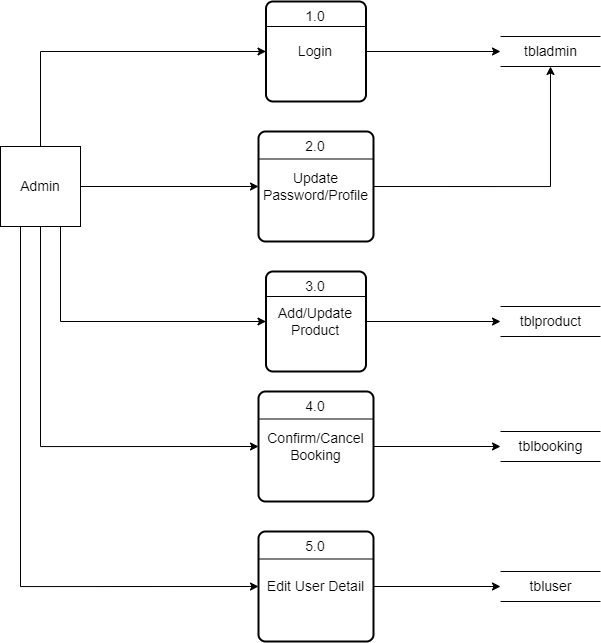

The diagram above was exported from draw.io. Its source (the exported page's mxGraphModel, read from the mxfile embedded in the PNG):
<mxGraphModel dx="1216" dy="506" grid="1" gridSize="10" guides="1" tooltips="1" connect="1" arrows="1" fold="1" page="1" pageScale="1" pageWidth="850" pageHeight="1100" math="0" shadow="0">
  <root>
    <mxCell id="0" />
    <mxCell id="1" parent="0" />
    <mxCell id="20U0DV3sh4TElOstwTpn-15" style="edgeStyle=orthogonalEdgeStyle;rounded=0;orthogonalLoop=1;jettySize=auto;html=1;exitX=0.5;exitY=0;exitDx=0;exitDy=0;entryX=0;entryY=0.5;entryDx=0;entryDy=0;fontSize=14;" edge="1" parent="1" source="20U0DV3sh4TElOstwTpn-1" target="20U0DV3sh4TElOstwTpn-2">
      <mxGeometry relative="1" as="geometry" />
    </mxCell>
    <mxCell id="20U0DV3sh4TElOstwTpn-16" style="edgeStyle=orthogonalEdgeStyle;rounded=0;orthogonalLoop=1;jettySize=auto;html=1;exitX=1;exitY=0.5;exitDx=0;exitDy=0;entryX=0;entryY=0.5;entryDx=0;entryDy=0;fontSize=14;" edge="1" parent="1" source="20U0DV3sh4TElOstwTpn-1" target="20U0DV3sh4TElOstwTpn-4">
      <mxGeometry relative="1" as="geometry" />
    </mxCell>
    <mxCell id="20U0DV3sh4TElOstwTpn-17" style="edgeStyle=orthogonalEdgeStyle;rounded=0;orthogonalLoop=1;jettySize=auto;html=1;exitX=0.5;exitY=1;exitDx=0;exitDy=0;entryX=0;entryY=0.5;entryDx=0;entryDy=0;fontSize=14;" edge="1" parent="1" source="20U0DV3sh4TElOstwTpn-1" target="20U0DV3sh4TElOstwTpn-6">
      <mxGeometry relative="1" as="geometry" />
    </mxCell>
    <mxCell id="20U0DV3sh4TElOstwTpn-19" style="edgeStyle=orthogonalEdgeStyle;rounded=0;orthogonalLoop=1;jettySize=auto;html=1;exitX=0.75;exitY=1;exitDx=0;exitDy=0;entryX=0;entryY=0.5;entryDx=0;entryDy=0;fontSize=14;" edge="1" parent="1" source="20U0DV3sh4TElOstwTpn-1" target="20U0DV3sh4TElOstwTpn-3">
      <mxGeometry relative="1" as="geometry" />
    </mxCell>
    <mxCell id="20U0DV3sh4TElOstwTpn-22" style="edgeStyle=orthogonalEdgeStyle;rounded=0;orthogonalLoop=1;jettySize=auto;html=1;exitX=0.25;exitY=1;exitDx=0;exitDy=0;entryX=0;entryY=0.5;entryDx=0;entryDy=0;fontSize=14;" edge="1" parent="1" source="20U0DV3sh4TElOstwTpn-1" target="20U0DV3sh4TElOstwTpn-21">
      <mxGeometry relative="1" as="geometry" />
    </mxCell>
    <mxCell id="20U0DV3sh4TElOstwTpn-1" value="&lt;font style=&quot;font-size: 14px;&quot;&gt;Admin&lt;/font&gt;" style="whiteSpace=wrap;html=1;aspect=fixed;" vertex="1" parent="1">
      <mxGeometry x="110" y="325" width="80" height="80" as="geometry" />
    </mxCell>
    <mxCell id="20U0DV3sh4TElOstwTpn-12" style="edgeStyle=orthogonalEdgeStyle;rounded=0;orthogonalLoop=1;jettySize=auto;html=1;exitX=1;exitY=0.5;exitDx=0;exitDy=0;entryX=0;entryY=0.5;entryDx=0;entryDy=0;fontSize=14;" edge="1" parent="1" source="20U0DV3sh4TElOstwTpn-2" target="20U0DV3sh4TElOstwTpn-7">
      <mxGeometry relative="1" as="geometry" />
    </mxCell>
    <mxCell id="20U0DV3sh4TElOstwTpn-2" value="&lt;font style=&quot;font-size: 14px;&quot;&gt;Login&lt;/font&gt;" style="rounded=1;whiteSpace=wrap;html=1;absoluteArcSize=1;arcSize=14;strokeWidth=2;" vertex="1" parent="1">
      <mxGeometry x="375.5" y="180" width="100" height="100" as="geometry" />
    </mxCell>
    <mxCell id="20U0DV3sh4TElOstwTpn-14" style="edgeStyle=orthogonalEdgeStyle;rounded=0;orthogonalLoop=1;jettySize=auto;html=1;exitX=1;exitY=0.5;exitDx=0;exitDy=0;entryX=0;entryY=0.5;entryDx=0;entryDy=0;fontSize=14;" edge="1" parent="1" source="20U0DV3sh4TElOstwTpn-3" target="20U0DV3sh4TElOstwTpn-8">
      <mxGeometry relative="1" as="geometry" />
    </mxCell>
    <mxCell id="20U0DV3sh4TElOstwTpn-3" value="&lt;span style=&quot;font-size: 14px;&quot;&gt;Add/Update Product&lt;/span&gt;" style="rounded=1;whiteSpace=wrap;html=1;absoluteArcSize=1;arcSize=14;strokeWidth=2;" vertex="1" parent="1">
      <mxGeometry x="375.5" y="450" width="100" height="100" as="geometry" />
    </mxCell>
    <mxCell id="20U0DV3sh4TElOstwTpn-13" style="edgeStyle=orthogonalEdgeStyle;rounded=0;orthogonalLoop=1;jettySize=auto;html=1;exitX=1;exitY=0.5;exitDx=0;exitDy=0;entryX=0.5;entryY=1;entryDx=0;entryDy=0;fontSize=14;" edge="1" parent="1" source="20U0DV3sh4TElOstwTpn-4" target="20U0DV3sh4TElOstwTpn-7">
      <mxGeometry relative="1" as="geometry" />
    </mxCell>
    <mxCell id="20U0DV3sh4TElOstwTpn-4" value="&lt;span style=&quot;font-size: 14px;&quot;&gt;Update Password/Profile&lt;/span&gt;" style="rounded=1;whiteSpace=wrap;html=1;absoluteArcSize=1;arcSize=14;strokeWidth=2;" vertex="1" parent="1">
      <mxGeometry x="368" y="310" width="115" height="110" as="geometry" />
    </mxCell>
    <mxCell id="20U0DV3sh4TElOstwTpn-10" style="edgeStyle=orthogonalEdgeStyle;rounded=0;orthogonalLoop=1;jettySize=auto;html=1;exitX=1;exitY=0.5;exitDx=0;exitDy=0;entryX=0;entryY=0.5;entryDx=0;entryDy=0;fontSize=14;" edge="1" parent="1" source="20U0DV3sh4TElOstwTpn-6" target="20U0DV3sh4TElOstwTpn-9">
      <mxGeometry relative="1" as="geometry" />
    </mxCell>
    <mxCell id="20U0DV3sh4TElOstwTpn-6" value="&lt;span style=&quot;font-size: 14px;&quot;&gt;Confirm/Cancel Booking&lt;/span&gt;" style="rounded=1;whiteSpace=wrap;html=1;absoluteArcSize=1;arcSize=14;strokeWidth=2;" vertex="1" parent="1">
      <mxGeometry x="368" y="570" width="115" height="110" as="geometry" />
    </mxCell>
    <mxCell id="20U0DV3sh4TElOstwTpn-7" value="tbladmin" style="html=1;dashed=0;whitespace=wrap;shape=partialRectangle;right=0;left=0;fontSize=14;" vertex="1" parent="1">
      <mxGeometry x="610" y="215" width="100" height="30" as="geometry" />
    </mxCell>
    <mxCell id="20U0DV3sh4TElOstwTpn-8" value="tblproduct" style="html=1;dashed=0;whitespace=wrap;shape=partialRectangle;right=0;left=0;fontSize=14;" vertex="1" parent="1">
      <mxGeometry x="610" y="485" width="100" height="30" as="geometry" />
    </mxCell>
    <mxCell id="20U0DV3sh4TElOstwTpn-9" value="tblbooking" style="html=1;dashed=0;whitespace=wrap;shape=partialRectangle;right=0;left=0;fontSize=14;" vertex="1" parent="1">
      <mxGeometry x="610" y="610" width="100" height="30" as="geometry" />
    </mxCell>
    <mxCell id="20U0DV3sh4TElOstwTpn-24" style="edgeStyle=orthogonalEdgeStyle;rounded=0;orthogonalLoop=1;jettySize=auto;html=1;exitX=1;exitY=0.5;exitDx=0;exitDy=0;fontSize=14;" edge="1" parent="1" source="20U0DV3sh4TElOstwTpn-21" target="20U0DV3sh4TElOstwTpn-23">
      <mxGeometry relative="1" as="geometry" />
    </mxCell>
    <mxCell id="20U0DV3sh4TElOstwTpn-21" value="&lt;font style=&quot;font-size: 14px;&quot;&gt;Edit User Detail&lt;/font&gt;" style="rounded=1;whiteSpace=wrap;html=1;absoluteArcSize=1;arcSize=14;strokeWidth=2;" vertex="1" parent="1">
      <mxGeometry x="368" y="710" width="115" height="110" as="geometry" />
    </mxCell>
    <mxCell id="20U0DV3sh4TElOstwTpn-23" value="tbluser" style="html=1;dashed=0;whitespace=wrap;shape=partialRectangle;right=0;left=0;fontSize=14;" vertex="1" parent="1">
      <mxGeometry x="610" y="750" width="100" height="30" as="geometry" />
    </mxCell>
    <mxCell id="20U0DV3sh4TElOstwTpn-25" value="" style="endArrow=none;html=1;rounded=0;fontSize=14;exitX=0;exitY=0.25;exitDx=0;exitDy=0;entryX=1;entryY=0.25;entryDx=0;entryDy=0;" edge="1" parent="1" source="20U0DV3sh4TElOstwTpn-2" target="20U0DV3sh4TElOstwTpn-2">
      <mxGeometry width="50" height="50" relative="1" as="geometry">
        <mxPoint x="570" y="400" as="sourcePoint" />
        <mxPoint x="620" y="350" as="targetPoint" />
      </mxGeometry>
    </mxCell>
    <mxCell id="20U0DV3sh4TElOstwTpn-26" value="" style="endArrow=none;html=1;rounded=0;fontSize=14;exitX=0;exitY=0.25;exitDx=0;exitDy=0;entryX=1;entryY=0.25;entryDx=0;entryDy=0;" edge="1" parent="1" source="20U0DV3sh4TElOstwTpn-4" target="20U0DV3sh4TElOstwTpn-4">
      <mxGeometry width="50" height="50" relative="1" as="geometry">
        <mxPoint x="385" y="215" as="sourcePoint" />
        <mxPoint x="485" y="215" as="targetPoint" />
      </mxGeometry>
    </mxCell>
    <mxCell id="20U0DV3sh4TElOstwTpn-27" value="" style="endArrow=none;html=1;rounded=0;fontSize=14;exitX=0;exitY=0.25;exitDx=0;exitDy=0;entryX=1;entryY=0.25;entryDx=0;entryDy=0;" edge="1" parent="1" source="20U0DV3sh4TElOstwTpn-3" target="20U0DV3sh4TElOstwTpn-3">
      <mxGeometry width="50" height="50" relative="1" as="geometry">
        <mxPoint x="378" y="348" as="sourcePoint" />
        <mxPoint x="493" y="348" as="targetPoint" />
      </mxGeometry>
    </mxCell>
    <mxCell id="20U0DV3sh4TElOstwTpn-28" value="" style="endArrow=none;html=1;rounded=0;fontSize=14;exitX=0;exitY=0.25;exitDx=0;exitDy=0;entryX=1;entryY=0.25;entryDx=0;entryDy=0;" edge="1" parent="1" source="20U0DV3sh4TElOstwTpn-6" target="20U0DV3sh4TElOstwTpn-6">
      <mxGeometry width="50" height="50" relative="1" as="geometry">
        <mxPoint x="385" y="485" as="sourcePoint" />
        <mxPoint x="485" y="485" as="targetPoint" />
      </mxGeometry>
    </mxCell>
    <mxCell id="20U0DV3sh4TElOstwTpn-29" value="" style="endArrow=none;html=1;rounded=0;fontSize=14;exitX=0;exitY=0.25;exitDx=0;exitDy=0;entryX=1;entryY=0.25;entryDx=0;entryDy=0;" edge="1" parent="1" source="20U0DV3sh4TElOstwTpn-21" target="20U0DV3sh4TElOstwTpn-21">
      <mxGeometry width="50" height="50" relative="1" as="geometry">
        <mxPoint x="378" y="608" as="sourcePoint" />
        <mxPoint x="493" y="608" as="targetPoint" />
      </mxGeometry>
    </mxCell>
    <mxCell id="20U0DV3sh4TElOstwTpn-30" value="1.0" style="text;html=1;strokeColor=none;fillColor=none;align=center;verticalAlign=middle;whiteSpace=wrap;rounded=0;fontSize=14;" vertex="1" parent="1">
      <mxGeometry x="395.5" y="180" width="60" height="30" as="geometry" />
    </mxCell>
    <mxCell id="20U0DV3sh4TElOstwTpn-32" value="2.0" style="text;html=1;strokeColor=none;fillColor=none;align=center;verticalAlign=middle;whiteSpace=wrap;rounded=0;fontSize=14;" vertex="1" parent="1">
      <mxGeometry x="395" y="310" width="60" height="30" as="geometry" />
    </mxCell>
    <mxCell id="20U0DV3sh4TElOstwTpn-33" value="3.0" style="text;html=1;strokeColor=none;fillColor=none;align=center;verticalAlign=middle;whiteSpace=wrap;rounded=0;fontSize=14;" vertex="1" parent="1">
      <mxGeometry x="395" y="450" width="60" height="30" as="geometry" />
    </mxCell>
    <mxCell id="20U0DV3sh4TElOstwTpn-34" value="4.0" style="text;html=1;strokeColor=none;fillColor=none;align=center;verticalAlign=middle;whiteSpace=wrap;rounded=0;fontSize=14;" vertex="1" parent="1">
      <mxGeometry x="395" y="570" width="60" height="30" as="geometry" />
    </mxCell>
    <mxCell id="20U0DV3sh4TElOstwTpn-35" value="5.0" style="text;html=1;strokeColor=none;fillColor=none;align=center;verticalAlign=middle;whiteSpace=wrap;rounded=0;fontSize=14;" vertex="1" parent="1">
      <mxGeometry x="395.5" y="710" width="60" height="30" as="geometry" />
    </mxCell>
  </root>
</mxGraphModel>